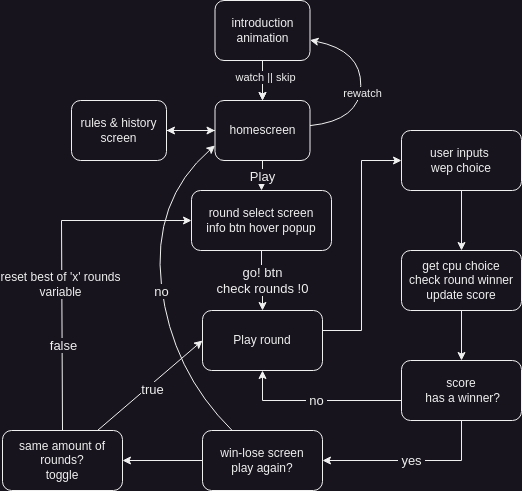

The diagram above was exported from draw.io. Its source (the exported page's mxGraphModel, read from the mxfile embedded in the PNG):
<mxGraphModel dx="1360" dy="843" grid="1" gridSize="10" guides="1" tooltips="1" connect="1" arrows="1" fold="1" page="1" pageScale="1" pageWidth="827" pageHeight="1169" math="0" shadow="0">
  <root>
    <mxCell id="0" />
    <mxCell id="1" parent="0" />
    <mxCell id="v07YMubGpjkaJ07xnjoE-34" value="" style="edgeStyle=orthogonalEdgeStyle;rounded=0;orthogonalLoop=1;jettySize=auto;html=1;" parent="1" source="v07YMubGpjkaJ07xnjoE-3" target="v07YMubGpjkaJ07xnjoE-32" edge="1">
      <mxGeometry relative="1" as="geometry" />
    </mxCell>
    <mxCell id="v07YMubGpjkaJ07xnjoE-37" value="&lt;font style=&quot;font-size: 13px;&quot;&gt;Play&lt;/font&gt;" style="edgeStyle=orthogonalEdgeStyle;rounded=0;orthogonalLoop=1;jettySize=auto;html=1;" parent="1" source="v07YMubGpjkaJ07xnjoE-3" target="v07YMubGpjkaJ07xnjoE-36" edge="1">
      <mxGeometry relative="1" as="geometry" />
    </mxCell>
    <mxCell id="v07YMubGpjkaJ07xnjoE-3" value="homescreen&lt;br&gt;" style="rounded=1;whiteSpace=wrap;html=1;" parent="1" vertex="1">
      <mxGeometry x="313.5" y="100" width="95" height="60" as="geometry" />
    </mxCell>
    <mxCell id="v07YMubGpjkaJ07xnjoE-7" value="" style="edgeStyle=orthogonalEdgeStyle;rounded=0;orthogonalLoop=1;jettySize=auto;html=1;" parent="1" source="v07YMubGpjkaJ07xnjoE-4" target="v07YMubGpjkaJ07xnjoE-3" edge="1">
      <mxGeometry relative="1" as="geometry" />
    </mxCell>
    <mxCell id="v07YMubGpjkaJ07xnjoE-78" value="" style="edgeStyle=orthogonalEdgeStyle;rounded=0;orthogonalLoop=1;jettySize=auto;html=1;" parent="1" source="v07YMubGpjkaJ07xnjoE-4" target="v07YMubGpjkaJ07xnjoE-3" edge="1">
      <mxGeometry relative="1" as="geometry" />
    </mxCell>
    <mxCell id="v07YMubGpjkaJ07xnjoE-79" value="watch || skip" style="edgeLabel;html=1;align=center;verticalAlign=middle;resizable=0;points=[];" parent="v07YMubGpjkaJ07xnjoE-78" vertex="1" connectable="0">
      <mxGeometry x="-0.2" y="3" relative="1" as="geometry">
        <mxPoint x="-1" as="offset" />
      </mxGeometry>
    </mxCell>
    <mxCell id="v07YMubGpjkaJ07xnjoE-4" value="introduction&lt;br&gt;animation" style="rounded=1;whiteSpace=wrap;html=1;" parent="1" vertex="1">
      <mxGeometry x="313.5" width="95" height="60" as="geometry" />
    </mxCell>
    <mxCell id="v07YMubGpjkaJ07xnjoE-33" value="" style="edgeStyle=orthogonalEdgeStyle;rounded=0;orthogonalLoop=1;jettySize=auto;html=1;" parent="1" source="v07YMubGpjkaJ07xnjoE-32" target="v07YMubGpjkaJ07xnjoE-3" edge="1">
      <mxGeometry relative="1" as="geometry" />
    </mxCell>
    <mxCell id="v07YMubGpjkaJ07xnjoE-32" value="rules &amp;amp; history&lt;br&gt;screen&lt;br&gt;" style="rounded=1;whiteSpace=wrap;html=1;" parent="1" vertex="1">
      <mxGeometry x="170" y="100" width="95" height="60" as="geometry" />
    </mxCell>
    <mxCell id="v07YMubGpjkaJ07xnjoE-35" value="" style="curved=1;endArrow=classic;html=1;rounded=0;" parent="1" source="v07YMubGpjkaJ07xnjoE-3" target="v07YMubGpjkaJ07xnjoE-4" edge="1">
      <mxGeometry width="50" height="50" relative="1" as="geometry">
        <mxPoint x="408.5" y="120" as="sourcePoint" />
        <mxPoint x="458.5" y="70" as="targetPoint" />
        <Array as="points">
          <mxPoint x="458.5" y="120" />
          <mxPoint x="460" y="50" />
        </Array>
      </mxGeometry>
    </mxCell>
    <mxCell id="v07YMubGpjkaJ07xnjoE-77" value="rewatch" style="edgeLabel;html=1;align=center;verticalAlign=middle;resizable=0;points=[];" parent="v07YMubGpjkaJ07xnjoE-35" vertex="1" connectable="0">
      <mxGeometry x="-0.0916" y="-1" relative="1" as="geometry">
        <mxPoint as="offset" />
      </mxGeometry>
    </mxCell>
    <mxCell id="v07YMubGpjkaJ07xnjoE-42" value="&lt;font style=&quot;font-size: 13px;&quot;&gt;go! btn&lt;br&gt;check rounds !0&lt;br&gt;&lt;/font&gt;" style="edgeStyle=orthogonalEdgeStyle;rounded=0;orthogonalLoop=1;jettySize=auto;html=1;" parent="1" source="v07YMubGpjkaJ07xnjoE-36" target="v07YMubGpjkaJ07xnjoE-40" edge="1">
      <mxGeometry relative="1" as="geometry" />
    </mxCell>
    <mxCell id="v07YMubGpjkaJ07xnjoE-36" value="round select screen&lt;br&gt;info btn hover popup" style="rounded=1;whiteSpace=wrap;html=1;" parent="1" vertex="1">
      <mxGeometry x="290" y="190" width="140" height="60" as="geometry" />
    </mxCell>
    <mxCell id="v07YMubGpjkaJ07xnjoE-51" value="" style="edgeStyle=orthogonalEdgeStyle;rounded=0;orthogonalLoop=1;jettySize=auto;html=1;" parent="1" source="v07YMubGpjkaJ07xnjoE-40" target="v07YMubGpjkaJ07xnjoE-50" edge="1">
      <mxGeometry relative="1" as="geometry">
        <Array as="points">
          <mxPoint x="460" y="330" />
          <mxPoint x="460" y="160" />
        </Array>
      </mxGeometry>
    </mxCell>
    <mxCell id="v07YMubGpjkaJ07xnjoE-40" value="Play round" style="rounded=1;whiteSpace=wrap;html=1;" parent="1" vertex="1">
      <mxGeometry x="301" y="310" width="120" height="60" as="geometry" />
    </mxCell>
    <mxCell id="v07YMubGpjkaJ07xnjoE-66" value="" style="edgeStyle=orthogonalEdgeStyle;rounded=0;orthogonalLoop=1;jettySize=auto;html=1;" parent="1" source="v07YMubGpjkaJ07xnjoE-44" target="v07YMubGpjkaJ07xnjoE-65" edge="1">
      <mxGeometry relative="1" as="geometry" />
    </mxCell>
    <mxCell id="v07YMubGpjkaJ07xnjoE-44" value="win-lose screen&lt;br&gt;play again?" style="rounded=1;whiteSpace=wrap;html=1;" parent="1" vertex="1">
      <mxGeometry x="301" y="430" width="120" height="60" as="geometry" />
    </mxCell>
    <mxCell id="v07YMubGpjkaJ07xnjoE-55" value="" style="edgeStyle=orthogonalEdgeStyle;rounded=0;orthogonalLoop=1;jettySize=auto;html=1;" parent="1" source="v07YMubGpjkaJ07xnjoE-50" target="v07YMubGpjkaJ07xnjoE-54" edge="1">
      <mxGeometry relative="1" as="geometry" />
    </mxCell>
    <mxCell id="v07YMubGpjkaJ07xnjoE-50" value="user inputs&amp;nbsp;&lt;br&gt;wep choice" style="whiteSpace=wrap;html=1;rounded=1;" parent="1" vertex="1">
      <mxGeometry x="500" y="130" width="120" height="60" as="geometry" />
    </mxCell>
    <mxCell id="v07YMubGpjkaJ07xnjoE-57" value="" style="edgeStyle=orthogonalEdgeStyle;rounded=0;orthogonalLoop=1;jettySize=auto;html=1;" parent="1" source="v07YMubGpjkaJ07xnjoE-54" target="v07YMubGpjkaJ07xnjoE-56" edge="1">
      <mxGeometry relative="1" as="geometry" />
    </mxCell>
    <mxCell id="v07YMubGpjkaJ07xnjoE-54" value="get cpu choice&lt;br&gt;check round winner&lt;br&gt;update score" style="whiteSpace=wrap;html=1;rounded=1;" parent="1" vertex="1">
      <mxGeometry x="500" y="250" width="120" height="60" as="geometry" />
    </mxCell>
    <mxCell id="v07YMubGpjkaJ07xnjoE-59" value="&lt;font style=&quot;font-size: 13px;&quot;&gt;&amp;nbsp;yes&amp;nbsp;&lt;/font&gt;" style="edgeStyle=orthogonalEdgeStyle;rounded=0;orthogonalLoop=1;jettySize=auto;html=1;entryX=1;entryY=0.5;entryDx=0;entryDy=0;" parent="1" source="v07YMubGpjkaJ07xnjoE-56" target="v07YMubGpjkaJ07xnjoE-44" edge="1">
      <mxGeometry relative="1" as="geometry">
        <Array as="points">
          <mxPoint x="560" y="460" />
        </Array>
      </mxGeometry>
    </mxCell>
    <mxCell id="v07YMubGpjkaJ07xnjoE-61" value="&amp;nbsp;&lt;font style=&quot;font-size: 13px;&quot;&gt;no&lt;/font&gt;&amp;nbsp;" style="edgeStyle=orthogonalEdgeStyle;rounded=0;orthogonalLoop=1;jettySize=auto;html=1;entryX=0.5;entryY=1;entryDx=0;entryDy=0;" parent="1" source="v07YMubGpjkaJ07xnjoE-56" target="v07YMubGpjkaJ07xnjoE-40" edge="1">
      <mxGeometry relative="1" as="geometry">
        <Array as="points">
          <mxPoint x="361" y="400" />
        </Array>
      </mxGeometry>
    </mxCell>
    <mxCell id="v07YMubGpjkaJ07xnjoE-56" value="score&lt;br&gt;&amp;nbsp;has a winner?" style="rounded=1;whiteSpace=wrap;html=1;" parent="1" vertex="1">
      <mxGeometry x="500" y="360" width="120" height="60" as="geometry" />
    </mxCell>
    <mxCell id="v07YMubGpjkaJ07xnjoE-62" value="" style="curved=1;endArrow=classic;html=1;rounded=0;entryX=0;entryY=0.75;entryDx=0;entryDy=0;" parent="1" source="v07YMubGpjkaJ07xnjoE-44" target="v07YMubGpjkaJ07xnjoE-3" edge="1">
      <mxGeometry width="50" height="50" relative="1" as="geometry">
        <mxPoint x="215" y="440" as="sourcePoint" />
        <mxPoint x="265" y="390" as="targetPoint" />
        <Array as="points">
          <mxPoint x="270" y="370" />
          <mxPoint x="250" y="200" />
        </Array>
      </mxGeometry>
    </mxCell>
    <mxCell id="v07YMubGpjkaJ07xnjoE-63" value="&lt;span style=&quot;font-size: 13px;&quot;&gt;no&lt;br&gt;&lt;/span&gt;" style="edgeLabel;html=1;align=center;verticalAlign=middle;resizable=0;points=[];" parent="v07YMubGpjkaJ07xnjoE-62" vertex="1" connectable="0">
      <mxGeometry x="-0.0292" y="1" relative="1" as="geometry">
        <mxPoint as="offset" />
      </mxGeometry>
    </mxCell>
    <mxCell id="v07YMubGpjkaJ07xnjoE-65" value="same amount of rounds?&lt;br&gt;toggle" style="rounded=1;whiteSpace=wrap;html=1;" parent="1" vertex="1">
      <mxGeometry x="101" y="430" width="120" height="60" as="geometry" />
    </mxCell>
    <mxCell id="v07YMubGpjkaJ07xnjoE-70" value="" style="endArrow=classic;html=1;rounded=0;entryX=0;entryY=0.5;entryDx=0;entryDy=0;" parent="1" source="v07YMubGpjkaJ07xnjoE-65" target="v07YMubGpjkaJ07xnjoE-40" edge="1">
      <mxGeometry width="50" height="50" relative="1" as="geometry">
        <mxPoint x="200" y="430" as="sourcePoint" />
        <mxPoint x="250" y="380" as="targetPoint" />
      </mxGeometry>
    </mxCell>
    <mxCell id="v07YMubGpjkaJ07xnjoE-71" value="&lt;font style=&quot;font-size: 13px;&quot;&gt;true&lt;/font&gt;" style="edgeLabel;html=1;align=center;verticalAlign=middle;resizable=0;points=[];" parent="v07YMubGpjkaJ07xnjoE-70" vertex="1" connectable="0">
      <mxGeometry x="-0.0008" y="-4" relative="1" as="geometry">
        <mxPoint as="offset" />
      </mxGeometry>
    </mxCell>
    <mxCell id="v07YMubGpjkaJ07xnjoE-73" value="" style="endArrow=classic;html=1;rounded=0;exitX=0.5;exitY=0;exitDx=0;exitDy=0;entryX=0;entryY=0.5;entryDx=0;entryDy=0;" parent="1" source="v07YMubGpjkaJ07xnjoE-65" target="v07YMubGpjkaJ07xnjoE-36" edge="1">
      <mxGeometry width="50" height="50" relative="1" as="geometry">
        <mxPoint x="140" y="380" as="sourcePoint" />
        <mxPoint x="190" y="330" as="targetPoint" />
        <Array as="points">
          <mxPoint x="160" y="220" />
        </Array>
      </mxGeometry>
    </mxCell>
    <mxCell id="v07YMubGpjkaJ07xnjoE-74" value="&lt;font style=&quot;font-size: 13px;&quot;&gt;false&lt;/font&gt;" style="edgeLabel;html=1;align=center;verticalAlign=middle;resizable=0;points=[];" parent="v07YMubGpjkaJ07xnjoE-73" vertex="1" connectable="0">
      <mxGeometry x="-0.4993" y="-1" relative="1" as="geometry">
        <mxPoint as="offset" />
      </mxGeometry>
    </mxCell>
    <mxCell id="v07YMubGpjkaJ07xnjoE-76" value="&lt;font style=&quot;font-size: 12px;&quot;&gt;reset best of 'x' rounds&lt;br&gt;variable&lt;/font&gt;" style="edgeLabel;html=1;align=center;verticalAlign=middle;resizable=0;points=[];" parent="v07YMubGpjkaJ07xnjoE-73" vertex="1" connectable="0">
      <mxGeometry x="-0.1361" y="2" relative="1" as="geometry">
        <mxPoint as="offset" />
      </mxGeometry>
    </mxCell>
  </root>
</mxGraphModel>